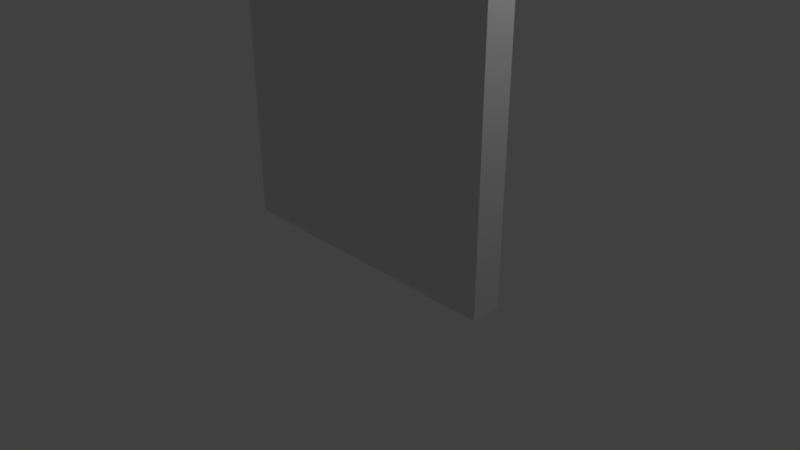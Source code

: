 # Source: solunar_door_006.blend  (saved by Blender 2.78.0; exported with 4.5.12 LTS)
import bpy
from mathutils import Matrix  # noqa: F401  (used for matrix-valued properties, if any)

bpy.ops.wm.read_factory_settings(use_empty=True)
scene = bpy.context.scene
scene.name = 'Scene'

# ---- collections
col_collection_1 = bpy.data.collections.new('Collection 1'); scene.collection.children.link(col_collection_1)

# ---- materials (node trees are filled in below, after node groups)
mat_material = bpy.data.materials.new('Material')
mat_material.alpha_threshold = 0.0
mat_material.use_transparent_shadow = False
mat_material.roughness = 0.5
mat_material.line_color = (0.0, 0.0, 0.0, 1.0)

# ---- material node trees

# ---- world
world_world = bpy.data.worlds.new('World'); scene.world = world_world
world_world.color = (0.05088, 0.05088, 0.05088)
world_world.use_sun_shadow = False
world_world.sun_shadow_jitter_overblur = 0.0
world_world.cycles.sampling_method = 'MANUAL'

# ---- cameras
cam_camera = bpy.data.cameras.new('Camera')
cam_camera.clip_end = 100.0
cam_camera.lens = 35.0
cam_camera.sensor_width = 32.0
cam_camera.sensor_height = 18.0
cam_camera.ortho_scale = 7.314
cam_camera.dof.focus_distance = 0.0
cam_camera.dof.aperture_fstop = 128.0

# ---- lights
light_lamp = bpy.data.lights.new('Lamp', 'POINT')
light_lamp.transmission_factor = 0.0
light_lamp.cutoff_distance = 30.0
light_lamp.energy = 100.0
light_lamp.shadow_buffer_clip_start = 1.001
light_lamp.shadow_soft_size = 0.1
light_lamp.shadow_maximum_resolution = 0.006
light_lamp.use_absolute_resolution = True

# ---- meshes
me_cube = bpy.data.meshes.new('Cube')
me_cube.from_pydata([(1.0, 1.0, -1.0), (1.0, -1.0, -1.0), (-1.0, -1.0, -1.0), (-1.0, 1.0, -1.0), (1.0, 1.0, 1.0), (1.0, -1.0, 1.0), (-1.0, -1.0, 1.0), (-1.0, 1.0, 1.0)], [], [(0, 1, 2, 3), (4, 7, 6, 5), (0, 4, 5, 1), (1, 5, 6, 2), (2, 6, 7, 3), (4, 0, 3, 7)])
_uv = me_cube.uv_layers.new(name='UVMap')
_uv.uv.foreach_set('vector', [0.0, 0.9722, 0.0, 0.9722, 0.4444, 0.963, 0.4444, 0.963, 0.0, 0.9074, 0.4444, 0.9074, 0.4444, 1.037, 0.0, 1.037, 0.5926, 0.0, 0.5926, 0.8889, 0.5185, 0.8889, 0.5185, 0.0, 0.0, 0.0, 0.0, 0.8889, 0.4444, 0.8889, 0.4444, 0.0, 0.4444, 0.0, 0.4444, 0.8889, 0.5185, 0.8889, 0.5185, 0.0, 0.5556, 0.8889, 0.5556, 0.0, 1.0, 0.0, 1.0, 0.8889])
me_cube.materials.append(mat_material)
me_cube.use_remesh_preserve_volume = False
me_cube.use_remesh_preserve_attributes = False
me_cube.use_mirror_vertex_groups = False
me_cube.update()
arm_armature = bpy.data.armatures.new('Armature')  # bones are not reproduced

# ---- objects
ob_armature = bpy.data.objects.new('Armature', arm_armature)
ob_cube = bpy.data.objects.new('Cube', me_cube)
ob_lamp = bpy.data.objects.new('Lamp', light_lamp)
ob_camera = bpy.data.objects.new('Camera', cam_camera)

# ---- transforms, parenting, visibility, modifiers, constraints
ob_armature.location = (0.0, 0.0, 0.0)
ob_armature.show_in_front = True
ob_armature.lineart.crease_threshold = 0.0
ob_cube.parent = ob_armature
ob_cube.location = (0.0, 0.0, 2.0)
ob_cube.scale = (2.0, 0.2, 2.0)
ob_cube.lock_rotations_4d = False
ob_cube.empty_display_type = 'ARROWS'
ob_cube.lineart.crease_threshold = 0.0
_vg = ob_cube.vertex_groups.new(name='Bone')
_vg.add([0, 1, 2, 3, 4, 5, 6, 7], 1.0, 'REPLACE')
_m = ob_cube.modifiers.new('Armature', 'ARMATURE')
_m.object = ob_armature
ob_lamp.location = (4.076, 1.005, 5.904)
ob_lamp.rotation_euler = (0.6503, 0.05522, 1.866)
ob_lamp.lock_rotations_4d = False
ob_lamp.empty_display_type = 'ARROWS'
ob_lamp.color = (0.0, 0.0, 0.0, 0.0)
ob_lamp.lineart.crease_threshold = 0.0
ob_camera.location = (7.481, -6.508, 5.344)
ob_camera.rotation_euler = (1.109, 0.0, 0.8149)
ob_camera.lock_rotations_4d = False
ob_camera.empty_display_type = 'ARROWS'
ob_camera.color = (0.0, 0.0, 0.0, 0.0)
ob_camera.display_type = 'WIRE'
ob_camera.lineart.crease_threshold = 0.0

# ---- collection membership
col_collection_1.objects.link(ob_armature)
col_collection_1.objects.link(ob_cube)
col_collection_1.objects.link(ob_lamp)
col_collection_1.objects.link(ob_camera)

# ---- scene / render settings (as saved in the file)
scene.camera = ob_camera
scene.frame_start = 1; scene.frame_end = 250; scene.frame_set(0)
scene.render.engine = 'BLENDER_EEVEE_NEXT'
scene.render.resolution_percentage = 50
scene.render.fps = 60
scene.render.dither_intensity = 0.0
scene.cycles.use_denoising = False
scene.cycles.samples = 128
scene.cycles.sampling_pattern = 'TABULATED_SOBOL'
scene.cycles.light_sampling_threshold = 0.0
scene.cycles.use_adaptive_sampling = False
scene.cycles.use_light_tree = False
scene.cycles.blur_glossy = 0.0
scene.cycles.sample_clamp_indirect = 0.0
scene.view_settings.view_transform = 'Standard'
bpy.context.view_layer.update()
